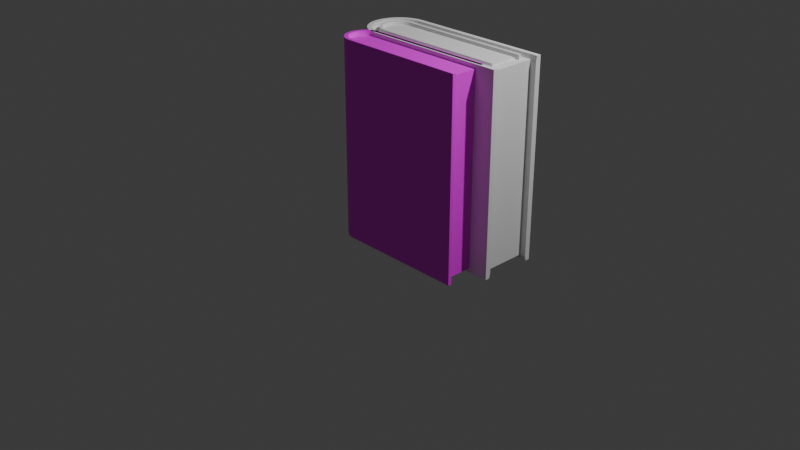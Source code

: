 # Source: book.blend  (saved by Blender 4.3.34; exported with 4.5.12 LTS)
import bpy
from mathutils import Matrix  # noqa: F401  (used for matrix-valued properties, if any)

bpy.ops.wm.read_factory_settings(use_empty=True)
scene = bpy.context.scene
scene.name = 'Scene'

# ---- collections
col_collection = bpy.data.collections.new('Collection'); scene.collection.children.link(col_collection)

# ---- images (referenced by path relative to the original .blend; pixels are not part of the script)
import os
ASSET_DIR = os.environ.get("B2B_ASSET_DIR", "")  # directory of the original .blend (textures are referenced by path, not embedded)
HERE = os.path.dirname(os.path.abspath(__file__))  # packed textures are extracted next to this script under _unpacked/

def load_image(name, relpath, width, height, colorspace="sRGB"):
    """Load a texture the original file referenced (path relative to the .blend, or extracted next to this script)."""
    p = next((c for c in (os.path.join(HERE, relpath), os.path.join(ASSET_DIR, relpath)) if relpath and os.path.exists(c)), "")
    if p:
        img = bpy.data.images.load(p, check_existing=True)
        img.name = name
    else:  # same state as the original file: an image datablock whose file is absent (Cycles renders it pink)
        img = bpy.data.images.new(name, width, height)
        img.source = "FILE"
        img.filepath = "//" + (relpath or name)
    img.colorspace_settings.name = colorspace
    return img
img_bookcover_jpg = load_image('BookCover.jpg', 'BookCover.jpg', 1024, 1024, 'sRGB')

# ---- materials (node trees are filled in below, after node groups)
mat_material_002 = bpy.data.materials.new('Material.002')

# ---- material node trees
mat_material_002.use_nodes = True; mat_material_002.node_tree.nodes.clear()
_N = mat_material_002.node_tree.nodes; _L = mat_material_002.node_tree.links
n0 = _N.new('ShaderNodeBsdfPrincipled'); n0.name = 'Principled BSDF'; n0.location = (10, 300)
n1 = _N.new('ShaderNodeOutputMaterial'); n1.name = 'Material Output'; n1.location = (300, 300)
n2 = _N.new('ShaderNodeTexImage'); n2.name = 'Image Texture'; n2.location = (-280, 260)
n2.image = img_bookcover_jpg
_L.new(n0.outputs[0], n1.inputs[0])
_L.new(n2.outputs[0], n0.inputs[0])
n1.is_active_output = True

# ---- world
world_world = bpy.data.worlds.new('World'); scene.world = world_world
world_world.use_nodes = True; world_world.node_tree.nodes.clear()
_N = world_world.node_tree.nodes; _L = world_world.node_tree.links
n0 = _N.new('ShaderNodeOutputWorld'); n0.name = 'World Output'; n0.location = (300, 300)
n1 = _N.new('ShaderNodeBackground'); n1.name = 'Background'; n1.location = (10, 300)
n1.inputs[0].default_value = (0.05088, 0.05088, 0.05088, 1.0)
_L.new(n1.outputs[0], n0.inputs[0])
n0.is_active_output = True
world_world.color = (0.05088, 0.05088, 0.05088)
world_world.sun_shadow_jitter_overblur = 0.0

# ---- cameras
cam_camera = bpy.data.cameras.new('Camera')
cam_camera.clip_end = 100.0
cam_camera.ortho_scale = 7.314

# ---- lights
light_light = bpy.data.lights.new('Light', 'POINT')
light_light.energy = 1000.0
light_light.shadow_soft_size = 0.1

# ---- meshes
me_cylinder_002 = bpy.data.meshes.new('Cylinder.002')
me_cylinder_002.from_pydata([(1.582e-10, -5.425e-10, 0.04145), (0.0, 0.187, 0.0), (0.0, 0.187, 2.0), (1.258, -5.425e-10, 1.959), (0.0, -0.187, 0.0), (0.0, -0.187, 2.0), (-0.03648, -0.1834, 0.0), (-0.03648, -0.1834, 2.0), (-0.07156, -0.1728, 0.0), (-0.07156, -0.1728, 2.0), (-0.1039, -0.1555, 0.0), (-0.1039, -0.1555, 2.0), (-0.1322, -0.1322, 0.0), (-0.1322, -0.1322, 2.0), (-0.1555, -0.1039, 0.0), (-0.1555, -0.1039, 2.0), (-0.1728, -0.07156, 0.0), (-0.1728, -0.07156, 2.0), (-0.1834, -0.03648, 0.0), (-0.1834, -0.03648, 2.0), (-0.187, 0.0, 0.0), (-0.187, 0.0, 2.0), (-0.1834, 0.03648, 0.0), (-0.1834, 0.03648, 2.0), (-0.1728, 0.07156, 0.0), (-0.1728, 0.07156, 2.0), (-0.1555, 0.1039, 0.0), (-0.1555, 0.1039, 2.0), (-0.1322, 0.1322, 0.0), (-0.1322, 0.1322, 2.0), (-0.1039, 0.1555, 0.0), (-0.1039, 0.1555, 2.0), (-0.07156, 0.1728, 0.0), (-0.07156, 0.1728, 2.0), (-0.03648, 0.1834, 0.0), (-0.03648, 0.1834, 2.0), (1.582e-10, 0.1495, 0.0), (1.582e-10, 0.1495, 2.0), (1.258, 0.1495, 1.959), (1.258, 0.1495, 0.04145), (1.582e-10, -0.1495, 0.0), (1.582e-10, -0.1495, 2.0), (-0.02918, -0.1467, 0.0), (-0.02918, -0.1467, 2.0), (-0.05723, -0.1382, 0.0), (-0.05723, -0.1382, 2.0), (-0.08308, -0.1243, 0.0), (-0.08308, -0.1243, 2.0), (-0.1057, -0.1057, 0.0), (-0.1057, -0.1057, 2.0), (-0.1243, -0.08308, 0.0), (-0.1243, -0.08308, 2.0), (-0.1382, -0.05723, 0.0), (-0.1382, -0.05723, 2.0), (-0.1467, -0.02918, 0.0), (-0.1467, -0.02918, 2.0), (-0.1495, -5.425e-10, 0.0), (-0.1495, -5.425e-10, 2.0), (-0.1467, 0.02918, 0.0), (-0.1467, 0.02918, 2.0), (-0.1382, 0.05723, 0.0), (-0.1382, 0.05723, 2.0), (-0.1243, 0.08308, 0.0), (-0.1243, 0.08308, 2.0), (-0.1057, 0.1057, 0.0), (-0.1057, 0.1057, 2.0), (-0.08308, 0.1243, 0.0), (-0.08308, 0.1243, 2.0), (-0.05723, 0.1382, 0.0), (-0.05723, 0.1382, 2.0), (-0.02918, 0.1467, 0.0), (-0.02918, 0.1467, 2.0), (1.582e-10, 0.1495, 0.04145), (1.582e-10, 0.1495, 1.959), (1.582e-10, -5.425e-10, 1.959), (1.304, -0.1495, 2.0), (1.258, -0.1495, 1.959), (1.258, -0.1495, 0.04145), (1.258, -5.425e-10, 0.04145), (1.582e-10, -0.1495, 0.04145), (1.582e-10, -0.1495, 1.959), (-0.02918, -0.1467, 0.04145), (-0.02918, -0.1467, 1.959), (-0.05723, -0.1382, 0.04145), (-0.05723, -0.1382, 1.959), (-0.08308, -0.1243, 0.04145), (-0.08308, -0.1243, 1.959), (-0.1057, -0.1057, 0.04145), (-0.1057, -0.1057, 1.959), (-0.1243, -0.08308, 0.04145), (-0.1243, -0.08308, 1.959), (-0.1382, -0.05723, 0.04145), (-0.1382, -0.05723, 1.959), (-0.1467, -0.02918, 0.04145), (-0.1467, -0.02918, 1.959), (-0.1495, -5.425e-10, 0.04145), (-0.1495, -5.425e-10, 1.959), (-0.1467, 0.02918, 0.04145), (-0.1467, 0.02918, 1.959), (-0.1382, 0.05723, 0.04145), (-0.1382, 0.05723, 1.959), (-0.1243, 0.08308, 0.04145), (-0.1243, 0.08308, 1.959), (-0.1057, 0.1057, 0.04145), (-0.1057, 0.1057, 1.959), (-0.08308, 0.1243, 0.04145), (-0.08308, 0.1243, 1.959), (-0.05723, 0.1382, 0.04145), (-0.05723, 0.1382, 1.959), (-0.02918, 0.1467, 0.04145), (-0.02918, 0.1467, 1.959), (1.304, -0.1495, 0.0), (1.304, 0.1495, 0.0), (1.304, 0.1495, 2.0), (1.304, -0.187, 2.0), (1.304, -0.187, 0.0), (1.304, 0.187, 0.0), (1.304, 0.187, 2.0)], [], [(6, 8, 44, 42), (29, 27, 63, 65), (4, 40, 111, 115), (16, 18, 54, 52), (26, 28, 64, 62), (7, 5, 41, 43), (17, 15, 51, 53), (4, 6, 42, 40), (0, 72, 39, 78), (27, 25, 61, 63), (14, 16, 52, 50), (24, 26, 62, 60), (41, 5, 114, 75), (40, 79, 77, 111), (2, 35, 71, 37), (15, 13, 49, 51), (34, 1, 36, 70), (74, 80, 76, 3), (25, 23, 59, 61), (12, 14, 50, 48), (35, 33, 69, 71), (22, 24, 60, 58), (80, 41, 75, 76), (4, 5, 7, 6), (32, 34, 70, 68), (6, 7, 9, 8), (13, 11, 47, 49), (8, 9, 11, 10), (23, 21, 57, 59), (10, 11, 13, 12), (10, 12, 48, 46), (33, 31, 67, 69), (12, 13, 15, 14), (20, 22, 58, 56), (14, 15, 17, 16), (16, 17, 19, 18), (30, 32, 68, 66), (18, 19, 21, 20), (11, 9, 45, 47), (20, 21, 23, 22), (21, 19, 55, 57), (22, 23, 25, 24), (8, 10, 46, 44), (31, 29, 65, 67), (24, 25, 27, 26), (18, 20, 56, 54), (26, 27, 29, 28), (28, 29, 31, 30), (28, 30, 66, 64), (30, 31, 33, 32), (9, 7, 43, 45), (32, 33, 35, 34), (19, 17, 53, 55), (34, 35, 2, 1), (51, 49, 88, 90), (62, 64, 103, 101), (37, 73, 38, 113), (48, 50, 89, 87), (63, 61, 100, 102), (49, 47, 86, 88), (60, 62, 101, 99), (73, 74, 3, 38), (46, 48, 87, 85), (61, 59, 98, 100), (47, 45, 84, 86), (58, 60, 99, 97), (44, 46, 85, 83), (59, 57, 96, 98), (37, 71, 110, 73), (70, 36, 72, 109), (45, 43, 82, 84), (56, 58, 97, 95), (71, 69, 108, 110), (42, 44, 83, 81), (57, 55, 94, 96), (68, 70, 109, 107), (43, 41, 80, 82), (54, 56, 95, 93), (69, 67, 106, 108), (40, 42, 81, 79), (55, 53, 92, 94), (66, 68, 107, 105), (1, 2, 117, 116), (52, 54, 93, 91), (67, 65, 104, 106), (79, 0, 78, 77), (53, 51, 90, 92), (64, 66, 105, 103), (50, 52, 91, 89), (65, 63, 102, 104), (72, 36, 112, 39), (36, 1, 116, 112), (5, 4, 115, 114), (2, 37, 113, 117), (0, 79, 81), (74, 82, 80), (0, 81, 83), (74, 84, 82), (0, 83, 85), (74, 86, 84), (0, 85, 87), (74, 88, 86), (0, 87, 89), (74, 90, 88), (0, 89, 91), (74, 92, 90), (0, 91, 93), (74, 94, 92), (0, 93, 95), (74, 96, 94), (0, 95, 97), (74, 98, 96), (0, 97, 99), (74, 100, 98), (0, 99, 101), (74, 102, 100), (0, 101, 103), (74, 104, 102), (0, 103, 105), (74, 106, 104), (0, 105, 107), (74, 108, 106), (0, 107, 109), (74, 110, 108), (0, 109, 72), (74, 73, 110), (3, 76, 77, 78), (38, 3, 78, 39), (111, 75, 114, 115), (112, 116, 117, 113), (111, 77, 76, 75), (38, 39, 112, 113)])
_uv = me_cylinder_002.uv_layers.new(name='UVMap')
_uv.uv.foreach_set('vector', [0.4688, 0.5, 0.4375, 0.5, 0.4375, 0.5, 0.4688, 0.5, 0.5721, 0.4194, 0.5737, 0.4256, 0.569, 0.4279, 0.5676, 0.4222, 0.5, 0.5, 0.5, 0.5, 0.5, 0.5, 0.5, 0.5, 0.3125, 0.5, 0.2812, 0.5, 0.2812, 0.5, 0.3125, 0.5, 0.1562, 0.5, 0.125, 0.5, 0.125, 0.5, 0.1562, 0.5, 0.5682, 0.4919, 0.5653, 0.4977, 0.5614, 0.4928, 0.5638, 0.4877, 0.576, 0.4586, 0.5753, 0.4655, 0.5702, 0.464, 0.5709, 0.4578, 0.5, 0.5, 0.4688, 0.5, 0.4688, 0.5, 0.5, 0.5, 0.75, 0.25, 0.75, 0.49, 0.75, 0.49, 0.75, 0.25, 0.5737, 0.4256, 0.5749, 0.432, 0.5701, 0.4336, 0.569, 0.4279, 0.3438, 0.5, 0.3125, 0.5, 0.3125, 0.5, 0.3438, 0.5, 0.1875, 0.5, 0.1562, 0.5, 0.1562, 0.5, 0.1875, 0.5, 0.5614, 0.4928, 0.5653, 0.4977, 0.4577, 0.7086, 0.4536, 0.7041, 0.5, 0.5, 0.5, 0.5, 0.5, 0.5, 0.5, 0.5, 0.5623, 0.3985, 0.5652, 0.4031, 0.5617, 0.4074, 0.5592, 0.4034, 0.5753, 0.4655, 0.5742, 0.4724, 0.5692, 0.4702, 0.5702, 0.464, 0.03125, 0.5, 0.0, 0.5, 0.0, 0.5, 0.03125, 0.5, 0.2752, 0.4314, 0.2752, 0.1914, 0.2752, 0.1914, 0.2752, 0.4314, 0.5749, 0.432, 0.5758, 0.4386, 0.5708, 0.4395, 0.5701, 0.4336, 0.375, 0.5, 0.3438, 0.5, 0.3438, 0.5, 0.375, 0.5, 0.5652, 0.4031, 0.5678, 0.4081, 0.5639, 0.412, 0.5617, 0.4074, 0.2188, 0.5, 0.1875, 0.5, 0.1875, 0.5, 0.2188, 0.5, 0.5566, 0.4881, 0.5614, 0.4928, 0.4536, 0.7041, 0.4528, 0.6917, 0.555, 0.02482, 0.555, 0.9523, 0.5476, 0.9523, 0.5476, 0.02482, 0.0625, 0.5, 0.03125, 0.5, 0.03125, 0.5, 0.0625, 0.5, 0.5476, 0.02482, 0.5476, 0.9523, 0.5403, 0.9523, 0.5403, 0.02482, 0.5742, 0.4724, 0.5726, 0.4791, 0.5676, 0.4762, 0.5692, 0.4702, 0.5403, 0.02482, 0.5403, 0.9523, 0.533, 0.9523, 0.533, 0.02482, 0.5758, 0.4386, 0.5762, 0.4453, 0.5712, 0.4456, 0.5708, 0.4395, 0.533, 0.02482, 0.533, 0.9523, 0.5257, 0.9523, 0.5257, 0.02482, 0.4062, 0.5, 0.375, 0.5, 0.375, 0.5, 0.4062, 0.5, 0.5678, 0.4081, 0.5701, 0.4136, 0.5658, 0.417, 0.5639, 0.412, 0.5257, 0.02482, 0.5257, 0.9523, 0.5183, 0.9523, 0.5183, 0.02482, 0.25, 0.5, 0.2188, 0.5, 0.2188, 0.5, 0.25, 0.5, 0.5183, 0.02482, 0.5183, 0.9523, 0.511, 0.9523, 0.511, 0.02482, 0.511, 0.02482, 0.511, 0.9523, 0.5037, 0.9523, 0.5037, 0.02482, 0.09375, 0.5, 0.0625, 0.5, 0.0625, 0.5, 0.09375, 0.5, 0.5037, 0.02482, 0.5037, 0.9523, 0.4964, 0.9523, 0.4964, 0.02482, 0.5726, 0.4791, 0.5706, 0.4857, 0.5659, 0.4821, 0.5676, 0.4762, 0.4964, 0.02482, 0.4964, 0.9523, 0.489, 0.9523, 0.489, 0.02482, 0.5762, 0.4453, 0.5762, 0.4519, 0.5713, 0.4517, 0.5712, 0.4456, 0.489, 0.02482, 0.489, 0.9523, 0.4817, 0.9523, 0.4817, 0.02482, 0.4375, 0.5, 0.4062, 0.5, 0.4062, 0.5, 0.4375, 0.5, 0.5701, 0.4136, 0.5721, 0.4194, 0.5676, 0.4222, 0.5658, 0.417, 0.4817, 0.02482, 0.4817, 0.9523, 0.4744, 0.9523, 0.4744, 0.02482, 0.2812, 0.5, 0.25, 0.5, 0.25, 0.5, 0.2812, 0.5, 0.4744, 0.02482, 0.4744, 0.9523, 0.4671, 0.9523, 0.4671, 0.02482, 0.4671, 0.02482, 0.4671, 0.9523, 0.4597, 0.9523, 0.4597, 0.02482, 0.125, 0.5, 0.09375, 0.5, 0.09375, 0.5, 0.125, 0.5, 0.4597, 0.02482, 0.4597, 0.9523, 0.4524, 0.9523, 0.4524, 0.02482, 0.5706, 0.4857, 0.5682, 0.4919, 0.5638, 0.4877, 0.5659, 0.4821, 0.4524, 0.02482, 0.4524, 0.9523, 0.4451, 0.9523, 0.4451, 0.02482, 0.5762, 0.4519, 0.576, 0.4586, 0.5709, 0.4578, 0.5713, 0.4517, 0.4451, 0.02482, 0.4451, 0.9523, 0.4378, 0.9523, 0.4378, 0.02482, 0.5702, 0.464, 0.5692, 0.4702, 0.5636, 0.4675, 0.5646, 0.4621, 0.1562, 0.5, 0.125, 0.5, 0.125, 0.5, 0.1562, 0.5, 0.5592, 0.4034, 0.5555, 0.408, 0.453, 0.2489, 0.4528, 0.2382, 0.375, 0.5, 0.3438, 0.5, 0.3438, 0.5, 0.375, 0.5, 0.569, 0.4279, 0.5701, 0.4336, 0.5647, 0.4353, 0.5638, 0.4302, 0.5692, 0.4702, 0.5676, 0.4762, 0.5623, 0.4729, 0.5636, 0.4675, 0.1875, 0.5, 0.1562, 0.5, 0.1562, 0.5, 0.1875, 0.5, 0.25, 0.49, 0.25, 0.25, 0.25, 0.25, 0.25, 0.49, 0.4062, 0.5, 0.375, 0.5, 0.375, 0.5, 0.4062, 0.5, 0.5701, 0.4336, 0.5708, 0.4395, 0.5654, 0.4406, 0.5647, 0.4353, 0.5676, 0.4762, 0.5659, 0.4821, 0.5606, 0.4781, 0.5623, 0.4729, 0.2188, 0.5, 0.1875, 0.5, 0.1875, 0.5, 0.2188, 0.5, 0.4375, 0.5, 0.4062, 0.5, 0.4062, 0.5, 0.4375, 0.5, 0.5708, 0.4395, 0.5712, 0.4456, 0.5657, 0.4459, 0.5654, 0.4406, 0.5592, 0.4034, 0.5617, 0.4074, 0.5576, 0.4118, 0.5555, 0.408, 0.03125, 0.5, 0.0, 0.5, 0.0, 0.5, 0.03125, 0.5, 0.5659, 0.4821, 0.5638, 0.4877, 0.5587, 0.4832, 0.5606, 0.4781, 0.25, 0.5, 0.2188, 0.5, 0.2188, 0.5, 0.25, 0.5, 0.5617, 0.4074, 0.5639, 0.412, 0.5595, 0.416, 0.5576, 0.4118, 0.4688, 0.5, 0.4375, 0.5, 0.4375, 0.5, 0.4688, 0.5, 0.5712, 0.4456, 0.5713, 0.4517, 0.5657, 0.4513, 0.5657, 0.4459, 0.0625, 0.5, 0.03125, 0.5, 0.03125, 0.5, 0.0625, 0.5, 0.5638, 0.4877, 0.5614, 0.4928, 0.5566, 0.4881, 0.5587, 0.4832, 0.2812, 0.5, 0.25, 0.5, 0.25, 0.5, 0.2812, 0.5, 0.5639, 0.412, 0.5658, 0.417, 0.5612, 0.4205, 0.5595, 0.416, 0.5, 0.5, 0.4688, 0.5, 0.4688, 0.5, 0.5, 0.5, 0.5713, 0.4517, 0.5709, 0.4578, 0.5653, 0.4567, 0.5657, 0.4513, 0.09375, 0.5, 0.0625, 0.5, 0.0625, 0.5, 0.09375, 0.5, 0.4371, 0.02768, 0.4371, 0.9552, 0.02681, 0.9552, 0.02681, 0.02768, 0.3125, 0.5, 0.2812, 0.5, 0.2812, 0.5, 0.3125, 0.5, 0.5658, 0.417, 0.5676, 0.4222, 0.5626, 0.4252, 0.5612, 0.4205, 0.75, 0.01, 0.75, 0.25, 0.75, 0.25, 0.75, 0.01, 0.5709, 0.4578, 0.5702, 0.464, 0.5646, 0.4621, 0.5653, 0.4567, 0.125, 0.5, 0.09375, 0.5, 0.09375, 0.5, 0.125, 0.5, 0.3438, 0.5, 0.3125, 0.5, 0.3125, 0.5, 0.3438, 0.5, 0.5676, 0.4222, 0.569, 0.4279, 0.5638, 0.4302, 0.5626, 0.4252, 0.0, 0.5, 0.0, 0.5, 0.0, 0.5, 0.0, 0.5, 0.0, 0.5, 0.0, 0.5, 0.0, 0.5, 0.0, 0.5, 0.5844, 0.9552, 0.5844, 0.02768, 0.9721, 0.02768, 0.9721, 0.9552, 0.5623, 0.3985, 0.5592, 0.4034, 0.4528, 0.2382, 0.456, 0.2338, 0.75, 0.25, 0.75, 0.01, 0.7032, 0.01461, 0.25, 0.25, 0.2032, 0.01461, 0.25, 0.01, 0.75, 0.25, 0.7032, 0.01461, 0.6582, 0.02827, 0.25, 0.25, 0.1582, 0.02827, 0.2032, 0.01461, 0.75, 0.25, 0.6582, 0.02827, 0.6167, 0.05045, 0.25, 0.25, 0.1167, 0.05045, 0.1582, 0.02827, 0.75, 0.25, 0.6167, 0.05045, 0.5803, 0.08029, 0.25, 0.25, 0.08029, 0.08029, 0.1167, 0.05045, 0.75, 0.25, 0.5803, 0.08029, 0.5504, 0.1167, 0.25, 0.25, 0.05045, 0.1167, 0.08029, 0.08029, 0.75, 0.25, 0.5504, 0.1167, 0.5283, 0.1582, 0.25, 0.25, 0.02827, 0.1582, 0.05045, 0.1167, 0.75, 0.25, 0.5283, 0.1582, 0.5146, 0.2032, 0.25, 0.25, 0.01461, 0.2032, 0.02827, 0.1582, 0.75, 0.25, 0.5146, 0.2032, 0.51, 0.25, 0.25, 0.25, 0.01, 0.25, 0.01461, 0.2032, 0.75, 0.25, 0.51, 0.25, 0.5146, 0.2968, 0.25, 0.25, 0.01461, 0.2968, 0.01, 0.25, 0.75, 0.25, 0.5146, 0.2968, 0.5283, 0.3418, 0.25, 0.25, 0.02827, 0.3418, 0.01461, 0.2968, 0.75, 0.25, 0.5283, 0.3418, 0.5504, 0.3833, 0.25, 0.25, 0.05045, 0.3833, 0.02827, 0.3418, 0.75, 0.25, 0.5504, 0.3833, 0.5803, 0.4197, 0.25, 0.25, 0.08029, 0.4197, 0.05045, 0.3833, 0.75, 0.25, 0.5803, 0.4197, 0.6167, 0.4496, 0.25, 0.25, 0.1167, 0.4496, 0.08029, 0.4197, 0.75, 0.25, 0.6167, 0.4496, 0.6582, 0.4717, 0.25, 0.25, 0.1582, 0.4717, 0.1167, 0.4496, 0.75, 0.25, 0.6582, 0.4717, 0.7032, 0.4854, 0.25, 0.25, 0.2032, 0.4854, 0.1582, 0.4717, 0.75, 0.25, 0.7032, 0.4854, 0.75, 0.49, 0.25, 0.25, 0.25, 0.49, 0.2032, 0.4854, 0.06701, 0.1888, 0.06701, 0.1454, 0.3749, 0.1454, 0.3749, 0.1888, 0.3655, 0.4027, 0.3655, 0.5545, 0.04925, 0.5545, 0.04925, 0.4027, 1.011, 0.02482, 1.011, 0.9523, 0.9988, 0.9523, 0.9988, 0.02482, -0.01791, 0.02482, -0.006131, 0.02482, -0.006131, 0.9523, -0.01791, 0.9523, 1.011, 0.02482, 1.025, 0.04404, 1.025, 0.9331, 1.011, 0.9523, -0.03244, 0.9331, -0.03244, 0.04404, -0.01791, 0.02482, -0.01791, 0.9523])
me_cylinder_002.materials.append(mat_material_002)
me_cylinder_002.update()
me_cylinder_003 = bpy.data.meshes.new('Cylinder.003')
me_cylinder_003.from_pydata([(2.107e-10, -1.386e-11, 0.03069), (0.0, 0.186, 0.0), (0.0, 0.186, 2.0), (0.0, -0.186, 0.0), (0.0, -0.186, 2.0), (-0.03628, -0.1824, 0.0), (-0.03628, -0.1824, 2.0), (-0.07117, -0.1718, 0.0), (-0.07117, -0.1718, 2.0), (-0.1033, -0.1546, 0.0), (-0.1033, -0.1546, 2.0), (-0.1315, -0.1315, 0.0), (-0.1315, -0.1315, 2.0), (-0.1546, -0.1033, 0.0), (-0.1546, -0.1033, 2.0), (-0.1718, -0.07117, 0.0), (-0.1718, -0.07117, 2.0), (-0.1824, -0.03628, 0.0), (-0.1824, -0.03628, 2.0), (-0.186, 0.0, 0.0), (-0.186, 0.0, 2.0), (-0.1824, 0.03628, 0.0), (-0.1824, 0.03628, 2.0), (-0.1718, 0.07117, 0.0), (-0.1718, 0.07117, 2.0), (-0.1546, 0.1033, 0.0), (-0.1546, 0.1033, 2.0), (-0.1315, 0.1315, 0.0), (-0.1315, 0.1315, 2.0), (-0.1033, 0.1546, 0.0), (-0.1033, 0.1546, 2.0), (-0.07117, 0.1718, 0.0), (-0.07117, 0.1718, 2.0), (-0.03628, 0.1824, 0.0), (-0.03628, 0.1824, 2.0), (2.107e-10, 0.1593, 0.0), (2.107e-10, 0.1593, 2.0), (2.107e-10, -0.1593, 0.0), (2.107e-10, -0.1593, 2.0), (-0.03107, -0.1562, 0.0), (-0.03107, -0.1562, 2.0), (-0.06095, -0.1471, 0.0), (-0.06095, -0.1471, 2.0), (-0.08849, -0.1324, 0.0), (-0.08849, -0.1324, 2.0), (-0.1126, -0.1126, 0.0), (-0.1126, -0.1126, 2.0), (-0.1324, -0.08849, 0.0), (-0.1324, -0.08849, 2.0), (-0.1471, -0.06095, 0.0), (-0.1471, -0.06095, 2.0), (-0.1562, -0.03107, 0.0), (-0.1562, -0.03107, 2.0), (-0.1593, 0.0, 0.0), (-0.1593, 0.0, 2.0), (-0.1562, 0.03107, 0.0), (-0.1562, 0.03107, 2.0), (-0.1471, 0.06095, 0.0), (-0.1471, 0.06095, 2.0), (-0.1324, 0.08849, 0.0), (-0.1324, 0.08849, 2.0), (-0.1126, 0.1126, 0.0), (-0.1126, 0.1126, 2.0), (-0.08849, 0.1324, 0.0), (-0.08849, 0.1324, 2.0), (-0.06095, 0.1471, 0.0), (-0.06095, 0.1471, 2.0), (-0.03107, 0.1562, 0.0), (-0.03107, 0.1562, 2.0), (2.107e-10, 0.1544, 0.03069), (2.107e-10, 0.1544, 1.969), (2.107e-10, -1.386e-11, 1.969), (1.342, 0.186, 2.0), (1.342, -0.186, 2.0), (1.342, 0.1593, 0.0), (1.342, -0.1593, 2.0), (1.3, -0.1544, 1.969), (1.3, -0.1544, 0.03069), (1.3, -1.386e-11, 1.969), (1.3, 0.1544, 1.969), (1.3, 0.1544, 0.03069), (1.342, -0.1593, 0.0), (1.342, 0.1593, 2.0), (1.342, -0.186, 0.0), (1.342, 0.186, 0.0), (1.3, -1.386e-11, 0.03069), (2.107e-10, -0.1544, 0.03069), (2.107e-10, -0.1544, 1.969), (-0.03107, -0.1514, 0.03069), (-0.03107, -0.1514, 1.969), (-0.06095, -0.1426, 0.03069), (-0.06095, -0.1426, 1.969), (-0.08849, -0.1284, 0.03069), (-0.08849, -0.1284, 1.969), (-0.1126, -0.1092, 0.03069), (-0.1126, -0.1092, 1.969), (-0.1324, -0.08577, 0.03069), (-0.1324, -0.08577, 1.969), (-0.1471, -0.05908, 0.03069), (-0.1471, -0.05908, 1.969), (-0.1562, -0.03012, 0.03069), (-0.1562, -0.03012, 1.969), (-0.1593, -1.386e-11, 0.03069), (-0.1593, -1.386e-11, 1.969), (-0.1562, 0.03012, 0.03069), (-0.1562, 0.03012, 1.969), (-0.1471, 0.05908, 0.03069), (-0.1471, 0.05908, 1.969), (-0.1324, 0.08577, 0.03069), (-0.1324, 0.08577, 1.969), (-0.1126, 0.1092, 0.03069), (-0.1126, 0.1092, 1.969), (-0.08849, 0.1284, 0.03069), (-0.08849, 0.1284, 1.969), (-0.06095, 0.1426, 0.03069), (-0.06095, 0.1426, 1.969), (-0.03107, 0.1514, 0.03069), (-0.03107, 0.1514, 1.969)], [], [(17, 19, 53, 51), (27, 29, 63, 61), (8, 6, 40, 42), (18, 16, 50, 52), (5, 7, 41, 39), (28, 26, 60, 62), (15, 17, 51, 49), (25, 27, 61, 59), (6, 4, 38, 40), (16, 14, 48, 50), (3, 5, 39, 37), (26, 24, 58, 60), (13, 15, 49, 47), (23, 25, 59, 57), (2, 34, 68, 36), (14, 12, 46, 48), (33, 1, 35, 67), (3, 4, 6, 5), (24, 22, 56, 58), (5, 6, 8, 7), (11, 13, 47, 45), (7, 8, 10, 9), (34, 32, 66, 68), (9, 10, 12, 11), (21, 23, 57, 55), (11, 12, 14, 13), (31, 33, 67, 65), (13, 14, 16, 15), (12, 10, 44, 46), (15, 16, 18, 17), (22, 20, 54, 56), (17, 18, 20, 19), (9, 11, 45, 43), (19, 20, 22, 21), (32, 30, 64, 66), (21, 22, 24, 23), (19, 21, 55, 53), (23, 24, 26, 25), (29, 31, 65, 63), (25, 26, 28, 27), (10, 8, 42, 44), (27, 28, 30, 29), (20, 18, 52, 54), (29, 30, 32, 31), (7, 9, 43, 41), (31, 32, 34, 33), (30, 28, 62, 64), (33, 34, 2, 1), (50, 48, 97, 99), (61, 63, 112, 110), (47, 49, 98, 96), (62, 60, 109, 111), (48, 46, 95, 97), (59, 61, 110, 108), (45, 47, 96, 94), (60, 58, 107, 109), (46, 44, 93, 95), (57, 59, 108, 106), (43, 45, 94, 92), (58, 56, 105, 107), (44, 42, 91, 93), (55, 57, 106, 104), (41, 43, 92, 90), (56, 54, 103, 105), (36, 68, 117, 70), (67, 35, 69, 116), (42, 40, 89, 91), (53, 55, 104, 102), (68, 66, 115, 117), (39, 41, 90, 88), (54, 52, 101, 103), (65, 67, 116, 114), (40, 38, 87, 89), (51, 53, 102, 100), (66, 64, 113, 115), (37, 39, 88, 86), (52, 50, 99, 101), (63, 65, 114, 112), (49, 51, 100, 98), (64, 62, 111, 113), (81, 77, 76, 75), (75, 73, 83, 81), (82, 74, 84, 72), (82, 79, 80, 74), (80, 79, 78, 85), (77, 85, 78, 76), (86, 0, 85, 77), (3, 37, 81, 83), (38, 4, 73, 75), (4, 3, 83, 73), (0, 69, 80, 85), (87, 38, 75, 76), (69, 35, 74, 80), (2, 36, 82, 72), (1, 2, 72, 84), (35, 1, 84, 74), (36, 70, 79, 82), (71, 87, 76, 78), (70, 71, 78, 79), (37, 86, 77, 81), (0, 86, 88), (71, 89, 87), (0, 88, 90), (71, 91, 89), (0, 90, 92), (71, 93, 91), (0, 92, 94), (71, 95, 93), (0, 94, 96), (71, 97, 95), (0, 96, 98), (71, 99, 97), (0, 98, 100), (71, 101, 99), (0, 100, 102), (71, 103, 101), (0, 102, 104), (71, 105, 103), (0, 104, 106), (71, 107, 105), (0, 106, 108), (71, 109, 107), (0, 108, 110), (71, 111, 109), (0, 110, 112), (71, 113, 111), (0, 112, 114), (71, 115, 113), (0, 114, 116), (71, 117, 115), (0, 116, 69), (71, 70, 117)])
_uv = me_cylinder_003.uv_layers.new(name='UVMap')
_uv.uv.foreach_set('vector', [0.2812, 0.5, 0.25, 0.5, 0.25, 0.5, 0.2812, 0.5, 0.125, 0.5, 0.09375, 0.5, 0.09375, 0.5, 0.125, 0.5, 0.4375, 1.0, 0.4688, 1.0, 0.4688, 1.0, 0.4375, 1.0, 0.2812, 1.0, 0.3125, 1.0, 0.3125, 1.0, 0.2812, 1.0, 0.4688, 0.5, 0.4375, 0.5, 0.4375, 0.5, 0.4688, 0.5, 0.125, 1.0, 0.1562, 1.0, 0.1562, 1.0, 0.125, 1.0, 0.3125, 0.5, 0.2812, 0.5, 0.2812, 0.5, 0.3125, 0.5, 0.1562, 0.5, 0.125, 0.5, 0.125, 0.5, 0.1562, 0.5, 0.4688, 1.0, 0.5, 1.0, 0.5, 1.0, 0.4688, 1.0, 0.3125, 1.0, 0.3438, 1.0, 0.3438, 1.0, 0.3125, 1.0, 0.5, 0.5, 0.4688, 0.5, 0.4688, 0.5, 0.5, 0.5, 0.1562, 1.0, 0.1875, 1.0, 0.1875, 1.0, 0.1562, 1.0, 0.3438, 0.5, 0.3125, 0.5, 0.3125, 0.5, 0.3438, 0.5, 0.1875, 0.5, 0.1562, 0.5, 0.1562, 0.5, 0.1875, 0.5, 0.0, 1.0, 0.03125, 1.0, 0.03125, 1.0, 0.0, 1.0, 0.3438, 1.0, 0.375, 1.0, 0.375, 1.0, 0.3438, 1.0, 0.03125, 0.5, 0.0, 0.5, 0.0, 0.5, 0.03125, 0.5, 0.5, 0.5, 0.5, 1.0, 0.4688, 1.0, 0.4688, 0.5, 0.1875, 1.0, 0.2188, 1.0, 0.2188, 1.0, 0.1875, 1.0, 0.4688, 0.5, 0.4688, 1.0, 0.4375, 1.0, 0.4375, 0.5, 0.375, 0.5, 0.3438, 0.5, 0.3438, 0.5, 0.375, 0.5, 0.4375, 0.5, 0.4375, 1.0, 0.4062, 1.0, 0.4062, 0.5, 0.03125, 1.0, 0.0625, 1.0, 0.0625, 1.0, 0.03125, 1.0, 0.4062, 0.5, 0.4062, 1.0, 0.375, 1.0, 0.375, 0.5, 0.2188, 0.5, 0.1875, 0.5, 0.1875, 0.5, 0.2188, 0.5, 0.375, 0.5, 0.375, 1.0, 0.3438, 1.0, 0.3438, 0.5, 0.0625, 0.5, 0.03125, 0.5, 0.03125, 0.5, 0.0625, 0.5, 0.3438, 0.5, 0.3438, 1.0, 0.3125, 1.0, 0.3125, 0.5, 0.375, 1.0, 0.4062, 1.0, 0.4062, 1.0, 0.375, 1.0, 0.3125, 0.5, 0.3125, 1.0, 0.2812, 1.0, 0.2812, 0.5, 0.2188, 1.0, 0.25, 1.0, 0.25, 1.0, 0.2188, 1.0, 0.2812, 0.5, 0.2812, 1.0, 0.25, 1.0, 0.25, 0.5, 0.4062, 0.5, 0.375, 0.5, 0.375, 0.5, 0.4062, 0.5, 0.25, 0.5, 0.25, 1.0, 0.2188, 1.0, 0.2188, 0.5, 0.0625, 1.0, 0.09375, 1.0, 0.09375, 1.0, 0.0625, 1.0, 0.2188, 0.5, 0.2188, 1.0, 0.1875, 1.0, 0.1875, 0.5, 0.25, 0.5, 0.2188, 0.5, 0.2188, 0.5, 0.25, 0.5, 0.1875, 0.5, 0.1875, 1.0, 0.1562, 1.0, 0.1562, 0.5, 0.09375, 0.5, 0.0625, 0.5, 0.0625, 0.5, 0.09375, 0.5, 0.1562, 0.5, 0.1562, 1.0, 0.125, 1.0, 0.125, 0.5, 0.4062, 1.0, 0.4375, 1.0, 0.4375, 1.0, 0.4062, 1.0, 0.125, 0.5, 0.125, 1.0, 0.09375, 1.0, 0.09375, 0.5, 0.25, 1.0, 0.2812, 1.0, 0.2812, 1.0, 0.25, 1.0, 0.09375, 0.5, 0.09375, 1.0, 0.0625, 1.0, 0.0625, 0.5, 0.4375, 0.5, 0.4062, 0.5, 0.4062, 0.5, 0.4375, 0.5, 0.0625, 0.5, 0.0625, 1.0, 0.03125, 1.0, 0.03125, 0.5, 0.09375, 1.0, 0.125, 1.0, 0.125, 1.0, 0.09375, 1.0, 0.03125, 0.5, 0.03125, 1.0, 0.0, 1.0, 0.0, 0.5, 0.3125, 1.0, 0.3438, 1.0, 0.3438, 1.0, 0.3125, 1.0, 0.125, 0.5, 0.09375, 0.5, 0.09375, 0.5, 0.125, 0.5, 0.3438, 0.5, 0.3125, 0.5, 0.3125, 0.5, 0.3438, 0.5, 0.125, 1.0, 0.1562, 1.0, 0.1562, 1.0, 0.125, 1.0, 0.3438, 1.0, 0.375, 1.0, 0.375, 1.0, 0.3438, 1.0, 0.1562, 0.5, 0.125, 0.5, 0.125, 0.5, 0.1562, 0.5, 0.375, 0.5, 0.3438, 0.5, 0.3438, 0.5, 0.375, 0.5, 0.1562, 1.0, 0.1875, 1.0, 0.1875, 1.0, 0.1562, 1.0, 0.375, 1.0, 0.4062, 1.0, 0.4062, 1.0, 0.375, 1.0, 0.1875, 0.5, 0.1562, 0.5, 0.1562, 0.5, 0.1875, 0.5, 0.4062, 0.5, 0.375, 0.5, 0.375, 0.5, 0.4062, 0.5, 0.1875, 1.0, 0.2188, 1.0, 0.2188, 1.0, 0.1875, 1.0, 0.4062, 1.0, 0.4375, 1.0, 0.4375, 1.0, 0.4062, 1.0, 0.2188, 0.5, 0.1875, 0.5, 0.1875, 0.5, 0.2188, 0.5, 0.4375, 0.5, 0.4062, 0.5, 0.4062, 0.5, 0.4375, 0.5, 0.2188, 1.0, 0.25, 1.0, 0.25, 1.0, 0.2188, 1.0, 0.0, 1.0, 0.03125, 1.0, 0.03125, 1.0, 0.0, 1.0, 0.03125, 0.5, 0.0, 0.5, 0.0, 0.5, 0.03125, 0.5, 0.4375, 1.0, 0.4688, 1.0, 0.4688, 1.0, 0.4375, 1.0, 0.25, 0.5, 0.2188, 0.5, 0.2188, 0.5, 0.25, 0.5, 0.03125, 1.0, 0.0625, 1.0, 0.0625, 1.0, 0.03125, 1.0, 0.4688, 0.5, 0.4375, 0.5, 0.4375, 0.5, 0.4688, 0.5, 0.25, 1.0, 0.2812, 1.0, 0.2812, 1.0, 0.25, 1.0, 0.0625, 0.5, 0.03125, 0.5, 0.03125, 0.5, 0.0625, 0.5, 0.4688, 1.0, 0.5, 1.0, 0.5, 1.0, 0.4688, 1.0, 0.2812, 0.5, 0.25, 0.5, 0.25, 0.5, 0.2812, 0.5, 0.0625, 1.0, 0.09375, 1.0, 0.09375, 1.0, 0.0625, 1.0, 0.5, 0.5, 0.4688, 0.5, 0.4688, 0.5, 0.5, 0.5, 0.2812, 1.0, 0.3125, 1.0, 0.3125, 1.0, 0.2812, 1.0, 0.09375, 0.5, 0.0625, 0.5, 0.0625, 0.5, 0.09375, 0.5, 0.3125, 0.5, 0.2812, 0.5, 0.2812, 0.5, 0.3125, 0.5, 0.09375, 1.0, 0.125, 1.0, 0.125, 1.0, 0.09375, 1.0, 0.5, 0.5, 0.75, 0.01, 0.5, 1.0, 0.5, 1.0, 0.5, 1.0, 0.5, 1.0, 0.5, 0.5, 0.5, 0.5, 0.0, 1.0, 0.0, 0.5, 0.0, 0.5, 0.0, 1.0, 0.0, 1.0, 0.25, 0.49, 0.0, 0.5, 0.0, 0.5, 0.75, 0.49, 0.25, 0.49, 0.25, 0.25, 0.75, 0.25, 0.75, 0.01, 0.75, 0.25, 0.25, 0.25, 0.25, 0.01, 0.75, 0.01, 0.75, 0.25, 0.75, 0.25, 0.75, 0.01, 0.5, 0.5, 0.5, 0.5, 0.5, 0.5, 0.5, 0.5, 0.5, 1.0, 0.5, 1.0, 0.5, 1.0, 0.5, 1.0, 0.5, 1.0, 0.5, 0.5, 0.5, 0.5, 0.5, 1.0, 0.75, 0.25, 0.75, 0.49, 0.75, 0.49, 0.75, 0.25, 0.5, 1.0, 0.5, 1.0, 0.5, 1.0, 0.5, 1.0, 0.0, 0.5, 0.0, 0.5, 0.0, 0.5, 0.0, 0.5, 0.0, 1.0, 0.0, 1.0, 0.0, 1.0, 0.0, 1.0, 0.0, 0.5, 0.0, 1.0, 0.0, 1.0, 0.0, 0.5, 0.0, 0.5, 0.0, 0.5, 0.0, 0.5, 0.0, 0.5, 0.0, 1.0, 0.0, 1.0, 0.0, 1.0, 0.0, 1.0, 0.25, 0.25, 0.25, 0.01, 0.25, 0.01, 0.25, 0.25, 0.25, 0.49, 0.25, 0.25, 0.25, 0.25, 0.25, 0.49, 0.5, 0.5, 0.5, 0.5, 0.5, 0.5, 0.5, 0.5, 0.75, 0.25, 0.75, 0.01, 0.7032, 0.01461, 0.25, 0.25, 0.2032, 0.01461, 0.25, 0.01, 0.75, 0.25, 0.7032, 0.01461, 0.6582, 0.02827, 0.25, 0.25, 0.1582, 0.02827, 0.2032, 0.01461, 0.75, 0.25, 0.6582, 0.02827, 0.6167, 0.05045, 0.25, 0.25, 0.1167, 0.05045, 0.1582, 0.02827, 0.75, 0.25, 0.6167, 0.05045, 0.5803, 0.08029, 0.25, 0.25, 0.08029, 0.08029, 0.1167, 0.05045, 0.75, 0.25, 0.5803, 0.08029, 0.5504, 0.1167, 0.25, 0.25, 0.05045, 0.1167, 0.08029, 0.08029, 0.75, 0.25, 0.5504, 0.1167, 0.5283, 0.1582, 0.25, 0.25, 0.02827, 0.1582, 0.05045, 0.1167, 0.75, 0.25, 0.5283, 0.1582, 0.5146, 0.2032, 0.25, 0.25, 0.01461, 0.2032, 0.02827, 0.1582, 0.75, 0.25, 0.5146, 0.2032, 0.51, 0.25, 0.25, 0.25, 0.01, 0.25, 0.01461, 0.2032, 0.75, 0.25, 0.51, 0.25, 0.5146, 0.2968, 0.25, 0.25, 0.01461, 0.2968, 0.01, 0.25, 0.75, 0.25, 0.5146, 0.2968, 0.5283, 0.3418, 0.25, 0.25, 0.02827, 0.3418, 0.01461, 0.2968, 0.75, 0.25, 0.5283, 0.3418, 0.5504, 0.3833, 0.25, 0.25, 0.05045, 0.3833, 0.02827, 0.3418, 0.75, 0.25, 0.5504, 0.3833, 0.5803, 0.4197, 0.25, 0.25, 0.08029, 0.4197, 0.05045, 0.3833, 0.75, 0.25, 0.5803, 0.4197, 0.6167, 0.4496, 0.25, 0.25, 0.1167, 0.4496, 0.08029, 0.4197, 0.75, 0.25, 0.6167, 0.4496, 0.6582, 0.4717, 0.25, 0.25, 0.1582, 0.4717, 0.1167, 0.4496, 0.75, 0.25, 0.6582, 0.4717, 0.7032, 0.4854, 0.25, 0.25, 0.2032, 0.4854, 0.1582, 0.4717, 0.75, 0.25, 0.7032, 0.4854, 0.75, 0.49, 0.25, 0.25, 0.25, 0.49, 0.2032, 0.4854])
me_cylinder_003.update()
me_cylinder_004 = bpy.data.meshes.new('Cylinder.004')
me_cylinder_004.from_pydata([(2.523e-09, -7.062e-10, -0.9557), (0.0, 1.0, -1.0), (0.0, 1.0, 1.0), (0.0, -1.0, -1.0), (0.0, -1.0, 1.0), (-0.1951, -0.9808, -1.0), (-0.1951, -0.9808, 1.0), (-0.3827, -0.9239, -1.0), (-0.3827, -0.9239, 1.0), (-0.5556, -0.8315, -1.0), (-0.5556, -0.8315, 1.0), (-0.7071, -0.7071, -1.0), (-0.7071, -0.7071, 1.0), (-0.8315, -0.5556, -1.0), (-0.8315, -0.5556, 1.0), (-0.9239, -0.3827, -1.0), (-0.9239, -0.3827, 1.0), (-0.9808, -0.1951, -1.0), (-0.9808, -0.1951, 1.0), (-1.0, 0.0, -1.0), (-1.0, 0.0, 1.0), (-0.9808, 0.1951, -1.0), (-0.9808, 0.1951, 1.0), (-0.9239, 0.3827, -1.0), (-0.9239, 0.3827, 1.0), (-0.8315, 0.5556, -1.0), (-0.8315, 0.5556, 1.0), (-0.7071, 0.7071, -1.0), (-0.7071, 0.7071, 1.0), (-0.5556, 0.8315, -1.0), (-0.5556, 0.8315, 1.0), (-0.3827, 0.9239, -1.0), (-0.3827, 0.9239, 1.0), (-0.1951, 0.9808, -1.0), (-0.1951, 0.9808, 1.0), (2.523e-09, 0.8482, -1.0), (2.523e-09, 0.8482, 1.0), (2.523e-09, -0.8482, -1.0), (2.523e-09, -0.8482, 1.0), (-0.1655, -0.8319, -1.0), (-0.1655, -0.8319, 1.0), (-0.3246, -0.7837, -1.0), (-0.3246, -0.7837, 1.0), (-0.4713, -0.7053, -1.0), (-0.4713, -0.7053, 1.0), (-0.5998, -0.5998, -1.0), (-0.5998, -0.5998, 1.0), (-0.7053, -0.4713, -1.0), (-0.7053, -0.4713, 1.0), (-0.7837, -0.3246, -1.0), (-0.7837, -0.3246, 1.0), (-0.8319, -0.1655, -1.0), (-0.8319, -0.1655, 1.0), (-0.8482, -4.588e-10, -1.0), (-0.8482, -4.588e-10, 1.0), (-0.8319, 0.1655, -1.0), (-0.8319, 0.1655, 1.0), (-0.7837, 0.3246, -1.0), (-0.7837, 0.3246, 1.0), (-0.7053, 0.4713, -1.0), (-0.7053, 0.4713, 1.0), (-0.5998, 0.5998, -1.0), (-0.5998, 0.5998, 1.0), (-0.4713, 0.7053, -1.0), (-0.4713, 0.7053, 1.0), (-0.3246, 0.7837, -1.0), (-0.3246, 0.7837, 1.0), (-0.1655, 0.8319, -1.0), (-0.1655, 0.8319, 1.0), (2.523e-09, 0.8107, -0.9557), (2.523e-09, 0.8107, 0.9557), (2.523e-09, -7.062e-10, 0.9557), (4.697, -0.8107, 0.9557), (4.697, -0.8107, -0.9557), (4.697, -7.062e-10, 0.9557), (4.697, 0.8107, 0.9557), (4.697, 0.8107, -0.9557), (4.697, -0.8482, 1.0), (4.697, -0.8482, -1.0), (4.697, 0.8482, 1.0), (4.697, 0.8482, -1.0), (4.697, -1.0, 1.0), (4.697, -1.0, -1.0), (4.697, 1.0, 1.0), (4.697, 1.0, -1.0), (4.697, -7.062e-10, -0.9557), (2.523e-09, -0.8107, -0.9557), (2.523e-09, -0.8107, 0.9557), (-0.1655, -0.7951, -0.9557), (-0.1655, -0.7951, 0.9557), (-0.3246, -0.749, -0.9557), (-0.3246, -0.749, 0.9557), (-0.4713, -0.674, -0.9557), (-0.4713, -0.674, 0.9557), (-0.5998, -0.5732, -0.9557), (-0.5998, -0.5732, 0.9557), (-0.7053, -0.4504, -0.9557), (-0.7053, -0.4504, 0.9557), (-0.7837, -0.3102, -0.9557), (-0.7837, -0.3102, 0.9557), (-0.8319, -0.1582, -0.9557), (-0.8319, -0.1582, 0.9557), (-0.8482, -7.062e-10, -0.9557), (-0.8482, -7.062e-10, 0.9557), (-0.8319, 0.1582, -0.9557), (-0.8319, 0.1582, 0.9557), (-0.7837, 0.3102, -0.9557), (-0.7837, 0.3102, 0.9557), (-0.7053, 0.4504, -0.9557), (-0.7053, 0.4504, 0.9557), (-0.5998, 0.5732, -0.9557), (-0.5998, 0.5732, 0.9557), (-0.4713, 0.674, -0.9557), (-0.4713, 0.674, 0.9557), (-0.3246, 0.749, -0.9557), (-0.3246, 0.749, 0.9557), (-0.1655, 0.7951, -0.9557), (-0.1655, 0.7951, 0.9557), (4.907, 0.8482, -1.0), (4.907, 0.8107, -0.9557), (4.907, 0.8107, 0.9557), (4.907, 0.8482, 1.0), (4.907, -0.8482, -1.0), (4.907, -0.8107, -0.9557), (4.907, -0.8107, 0.9557), (4.907, -0.8482, 1.0), (4.907, -1.0, -1.0), (4.907, 1.0, -1.0), (4.907, 1.0, 1.0), (4.907, -1.0, 1.0)], [], [(31, 33, 67, 65), (12, 10, 44, 46), (22, 20, 54, 56), (9, 11, 45, 43), (32, 30, 64, 66), (19, 21, 55, 53), (29, 31, 65, 63), (10, 8, 42, 44), (20, 18, 52, 54), (7, 9, 43, 41), (30, 28, 62, 64), (17, 19, 53, 51), (27, 29, 63, 61), (8, 6, 40, 42), (18, 16, 50, 52), (5, 7, 41, 39), (28, 26, 60, 62), (3, 4, 6, 5), (15, 17, 51, 49), (5, 6, 8, 7), (25, 27, 61, 59), (7, 8, 10, 9), (6, 4, 38, 40), (9, 10, 12, 11), (16, 14, 48, 50), (11, 12, 14, 13), (3, 5, 39, 37), (13, 14, 16, 15), (26, 24, 58, 60), (15, 16, 18, 17), (13, 15, 49, 47), (17, 18, 20, 19), (23, 25, 59, 57), (19, 20, 22, 21), (21, 22, 24, 23), (2, 34, 68, 36), (23, 24, 26, 25), (14, 12, 46, 48), (33, 1, 35, 67), (25, 26, 28, 27), (24, 22, 56, 58), (27, 28, 30, 29), (11, 13, 47, 45), (29, 30, 32, 31), (34, 32, 66, 68), (31, 32, 34, 33), (21, 23, 57, 55), (33, 34, 2, 1), (42, 40, 89, 91), (53, 55, 104, 102), (68, 66, 115, 117), (39, 41, 90, 88), (54, 52, 101, 103), (65, 67, 116, 114), (40, 38, 87, 89), (51, 53, 102, 100), (66, 64, 113, 115), (37, 39, 88, 86), (52, 50, 99, 101), (63, 65, 114, 112), (49, 51, 100, 98), (64, 62, 111, 113), (50, 48, 97, 99), (61, 63, 112, 110), (47, 49, 98, 96), (62, 60, 109, 111), (48, 46, 95, 97), (59, 61, 110, 108), (45, 47, 96, 94), (60, 58, 107, 109), (46, 44, 93, 95), (57, 59, 108, 106), (43, 45, 94, 92), (58, 56, 105, 107), (44, 42, 91, 93), (55, 57, 106, 104), (41, 43, 92, 90), (56, 54, 103, 105), (36, 68, 117, 70), (67, 35, 69, 116), (70, 71, 74, 75), (87, 38, 77, 72), (86, 0, 85, 73), (3, 37, 78, 82), (4, 3, 82, 81), (0, 69, 76, 85), (36, 70, 75, 79), (69, 35, 80, 76), (1, 2, 83, 84), (37, 86, 73, 78), (38, 4, 81, 77), (71, 87, 72, 74), (35, 1, 84, 80), (2, 36, 79, 83), (0, 86, 88), (71, 89, 87), (0, 88, 90), (71, 91, 89), (0, 90, 92), (71, 93, 91), (0, 92, 94), (71, 95, 93), (0, 94, 96), (71, 97, 95), (0, 96, 98), (71, 99, 97), (0, 98, 100), (71, 101, 99), (0, 100, 102), (71, 103, 101), (0, 102, 104), (71, 105, 103), (0, 104, 106), (71, 107, 105), (0, 106, 108), (71, 109, 107), (0, 108, 110), (71, 111, 109), (0, 110, 112), (71, 113, 111), (0, 112, 114), (71, 115, 113), (0, 114, 116), (71, 117, 115), (0, 116, 69), (71, 70, 117), (74, 72, 73, 85), (75, 74, 85, 76), (76, 80, 118, 119), (72, 77, 125, 124), (122, 123, 124, 125, 129, 126), (118, 127, 128, 121, 120, 119), (73, 72, 124, 123), (77, 81, 129, 125), (82, 78, 122, 126), (84, 83, 128, 127), (79, 75, 120, 121), (75, 76, 119, 120), (80, 84, 127, 118), (78, 73, 123, 122), (81, 82, 126, 129), (83, 79, 121, 128)])
_uv = me_cylinder_004.uv_layers.new(name='UVMap')
_uv.uv.foreach_set('vector', [0.0625, 0.5, 0.03125, 0.5, 0.03125, 0.5, 0.0625, 0.5, 0.375, 1.0, 0.4062, 1.0, 0.4062, 1.0, 0.375, 1.0, 0.2188, 1.0, 0.25, 1.0, 0.25, 1.0, 0.2188, 1.0, 0.4062, 0.5, 0.375, 0.5, 0.375, 0.5, 0.4062, 0.5, 0.0625, 1.0, 0.09375, 1.0, 0.09375, 1.0, 0.0625, 1.0, 0.25, 0.5, 0.2188, 0.5, 0.2188, 0.5, 0.25, 0.5, 0.09375, 0.5, 0.0625, 0.5, 0.0625, 0.5, 0.09375, 0.5, 0.4062, 1.0, 0.4375, 1.0, 0.4375, 1.0, 0.4062, 1.0, 0.25, 1.0, 0.2812, 1.0, 0.2812, 1.0, 0.25, 1.0, 0.4375, 0.5, 0.4062, 0.5, 0.4062, 0.5, 0.4375, 0.5, 0.09375, 1.0, 0.125, 1.0, 0.125, 1.0, 0.09375, 1.0, 0.2812, 0.5, 0.25, 0.5, 0.25, 0.5, 0.2812, 0.5, 0.125, 0.5, 0.09375, 0.5, 0.09375, 0.5, 0.125, 0.5, 0.4375, 1.0, 0.4688, 1.0, 0.4688, 1.0, 0.4375, 1.0, 0.2812, 1.0, 0.3125, 1.0, 0.3125, 1.0, 0.2812, 1.0, 0.4688, 0.5, 0.4375, 0.5, 0.4375, 0.5, 0.4688, 0.5, 0.125, 1.0, 0.1562, 1.0, 0.1562, 1.0, 0.125, 1.0, 0.5, 0.5, 0.5, 1.0, 0.4688, 1.0, 0.4688, 0.5, 0.3125, 0.5, 0.2812, 0.5, 0.2812, 0.5, 0.3125, 0.5, 0.4688, 0.5, 0.4688, 1.0, 0.4375, 1.0, 0.4375, 0.5, 0.1562, 0.5, 0.125, 0.5, 0.125, 0.5, 0.1562, 0.5, 0.4375, 0.5, 0.4375, 1.0, 0.4062, 1.0, 0.4062, 0.5, 0.4688, 1.0, 0.5, 1.0, 0.5, 1.0, 0.4688, 1.0, 0.4062, 0.5, 0.4062, 1.0, 0.375, 1.0, 0.375, 0.5, 0.3125, 1.0, 0.3438, 1.0, 0.3438, 1.0, 0.3125, 1.0, 0.375, 0.5, 0.375, 1.0, 0.3438, 1.0, 0.3438, 0.5, 0.5, 0.5, 0.4688, 0.5, 0.4688, 0.5, 0.5, 0.5, 0.3438, 0.5, 0.3438, 1.0, 0.3125, 1.0, 0.3125, 0.5, 0.1562, 1.0, 0.1875, 1.0, 0.1875, 1.0, 0.1562, 1.0, 0.3125, 0.5, 0.3125, 1.0, 0.2812, 1.0, 0.2812, 0.5, 0.3438, 0.5, 0.3125, 0.5, 0.3125, 0.5, 0.3438, 0.5, 0.2812, 0.5, 0.2812, 1.0, 0.25, 1.0, 0.25, 0.5, 0.1875, 0.5, 0.1562, 0.5, 0.1562, 0.5, 0.1875, 0.5, 0.25, 0.5, 0.25, 1.0, 0.2188, 1.0, 0.2188, 0.5, 0.2188, 0.5, 0.2188, 1.0, 0.1875, 1.0, 0.1875, 0.5, 0.0, 1.0, 0.03125, 1.0, 0.03125, 1.0, 0.0, 1.0, 0.1875, 0.5, 0.1875, 1.0, 0.1562, 1.0, 0.1562, 0.5, 0.3438, 1.0, 0.375, 1.0, 0.375, 1.0, 0.3438, 1.0, 0.03125, 0.5, 0.0, 0.5, 0.0, 0.5, 0.03125, 0.5, 0.1562, 0.5, 0.1562, 1.0, 0.125, 1.0, 0.125, 0.5, 0.1875, 1.0, 0.2188, 1.0, 0.2188, 1.0, 0.1875, 1.0, 0.125, 0.5, 0.125, 1.0, 0.09375, 1.0, 0.09375, 0.5, 0.375, 0.5, 0.3438, 0.5, 0.3438, 0.5, 0.375, 0.5, 0.09375, 0.5, 0.09375, 1.0, 0.0625, 1.0, 0.0625, 0.5, 0.03125, 1.0, 0.0625, 1.0, 0.0625, 1.0, 0.03125, 1.0, 0.0625, 0.5, 0.0625, 1.0, 0.03125, 1.0, 0.03125, 0.5, 0.2188, 0.5, 0.1875, 0.5, 0.1875, 0.5, 0.2188, 0.5, 0.03125, 0.5, 0.03125, 1.0, 0.0, 1.0, 0.0, 0.5, 0.4375, 1.0, 0.4688, 1.0, 0.4688, 1.0, 0.4375, 1.0, 0.25, 0.5, 0.2188, 0.5, 0.2188, 0.5, 0.25, 0.5, 0.03125, 1.0, 0.0625, 1.0, 0.0625, 1.0, 0.03125, 1.0, 0.4688, 0.5, 0.4375, 0.5, 0.4375, 0.5, 0.4688, 0.5, 0.25, 1.0, 0.2812, 1.0, 0.2812, 1.0, 0.25, 1.0, 0.0625, 0.5, 0.03125, 0.5, 0.03125, 0.5, 0.0625, 0.5, 0.4688, 1.0, 0.5, 1.0, 0.5, 1.0, 0.4688, 1.0, 0.2812, 0.5, 0.25, 0.5, 0.25, 0.5, 0.2812, 0.5, 0.0625, 1.0, 0.09375, 1.0, 0.09375, 1.0, 0.0625, 1.0, 0.5, 0.5, 0.4688, 0.5, 0.4688, 0.5, 0.5, 0.5, 0.2812, 1.0, 0.3125, 1.0, 0.3125, 1.0, 0.2812, 1.0, 0.09375, 0.5, 0.0625, 0.5, 0.0625, 0.5, 0.09375, 0.5, 0.3125, 0.5, 0.2812, 0.5, 0.2812, 0.5, 0.3125, 0.5, 0.09375, 1.0, 0.125, 1.0, 0.125, 1.0, 0.09375, 1.0, 0.3125, 1.0, 0.3438, 1.0, 0.3438, 1.0, 0.3125, 1.0, 0.125, 0.5, 0.09375, 0.5, 0.09375, 0.5, 0.125, 0.5, 0.3438, 0.5, 0.3125, 0.5, 0.3125, 0.5, 0.3438, 0.5, 0.125, 1.0, 0.1562, 1.0, 0.1562, 1.0, 0.125, 1.0, 0.3438, 1.0, 0.375, 1.0, 0.375, 1.0, 0.3438, 1.0, 0.1562, 0.5, 0.125, 0.5, 0.125, 0.5, 0.1562, 0.5, 0.375, 0.5, 0.3438, 0.5, 0.3438, 0.5, 0.375, 0.5, 0.1562, 1.0, 0.1875, 1.0, 0.1875, 1.0, 0.1562, 1.0, 0.375, 1.0, 0.4062, 1.0, 0.4062, 1.0, 0.375, 1.0, 0.1875, 0.5, 0.1562, 0.5, 0.1562, 0.5, 0.1875, 0.5, 0.4062, 0.5, 0.375, 0.5, 0.375, 0.5, 0.4062, 0.5, 0.1875, 1.0, 0.2188, 1.0, 0.2188, 1.0, 0.1875, 1.0, 0.4062, 1.0, 0.4375, 1.0, 0.4375, 1.0, 0.4062, 1.0, 0.2188, 0.5, 0.1875, 0.5, 0.1875, 0.5, 0.2188, 0.5, 0.4375, 0.5, 0.4062, 0.5, 0.4062, 0.5, 0.4375, 0.5, 0.2188, 1.0, 0.25, 1.0, 0.25, 1.0, 0.2188, 1.0, 0.0, 1.0, 0.03125, 1.0, 0.03125, 1.0, 0.0, 1.0, 0.03125, 0.5, 0.0, 0.5, 0.0, 0.5, 0.03125, 0.5, 0.25, 0.49, 0.25, 0.25, 0.25, 0.25, 0.25, 0.49, 0.5, 1.0, 0.5, 1.0, 0.5, 1.0, 0.5, 1.0, 0.75, 0.01, 0.75, 0.25, 0.75, 0.25, 0.75, 0.01, 0.5, 0.5, 0.5, 0.5, 0.5, 0.5, 0.5, 0.5, 0.5, 1.0, 0.5, 0.5, 0.5, 0.5, 0.5, 1.0, 0.75, 0.25, 0.75, 0.49, 0.75, 0.49, 0.75, 0.25, 0.0, 1.0, 0.0, 1.0, 0.0, 1.0, 0.0, 1.0, 0.0, 0.5, 0.0, 0.5, 0.0, 0.5, 0.0, 0.5, 0.0, 0.5, 0.0, 1.0, 0.0, 1.0, 0.0, 0.5, 0.5, 0.5, 0.5, 0.5, 0.5, 0.5, 0.5, 0.5, 0.5, 1.0, 0.5, 1.0, 0.5, 1.0, 0.5, 1.0, 0.25, 0.25, 0.25, 0.01, 0.25, 0.01, 0.25, 0.25, 0.0, 0.5, 0.0, 0.5, 0.0, 0.5, 0.0, 0.5, 0.0, 1.0, 0.0, 1.0, 0.0, 1.0, 0.0, 1.0, 0.75, 0.25, 0.75, 0.01, 0.7032, 0.01461, 0.25, 0.25, 0.2032, 0.01461, 0.25, 0.01, 0.75, 0.25, 0.7032, 0.01461, 0.6582, 0.02827, 0.25, 0.25, 0.1582, 0.02827, 0.2032, 0.01461, 0.75, 0.25, 0.6582, 0.02827, 0.6167, 0.05045, 0.25, 0.25, 0.1167, 0.05045, 0.1582, 0.02827, 0.75, 0.25, 0.6167, 0.05045, 0.5803, 0.08029, 0.25, 0.25, 0.08029, 0.08029, 0.1167, 0.05045, 0.75, 0.25, 0.5803, 0.08029, 0.5504, 0.1167, 0.25, 0.25, 0.05045, 0.1167, 0.08029, 0.08029, 0.75, 0.25, 0.5504, 0.1167, 0.5283, 0.1582, 0.25, 0.25, 0.02827, 0.1582, 0.05045, 0.1167, 0.75, 0.25, 0.5283, 0.1582, 0.5146, 0.2032, 0.25, 0.25, 0.01461, 0.2032, 0.02827, 0.1582, 0.75, 0.25, 0.5146, 0.2032, 0.51, 0.25, 0.25, 0.25, 0.01, 0.25, 0.01461, 0.2032, 0.75, 0.25, 0.51, 0.25, 0.5146, 0.2968, 0.25, 0.25, 0.01461, 0.2968, 0.01, 0.25, 0.75, 0.25, 0.5146, 0.2968, 0.5283, 0.3418, 0.25, 0.25, 0.02827, 0.3418, 0.01461, 0.2968, 0.75, 0.25, 0.5283, 0.3418, 0.5504, 0.3833, 0.25, 0.25, 0.05045, 0.3833, 0.02827, 0.3418, 0.75, 0.25, 0.5504, 0.3833, 0.5803, 0.4197, 0.25, 0.25, 0.08029, 0.4197, 0.05045, 0.3833, 0.75, 0.25, 0.5803, 0.4197, 0.6167, 0.4496, 0.25, 0.25, 0.1167, 0.4496, 0.08029, 0.4197, 0.75, 0.25, 0.6167, 0.4496, 0.6582, 0.4717, 0.25, 0.25, 0.1582, 0.4717, 0.1167, 0.4496, 0.75, 0.25, 0.6582, 0.4717, 0.7032, 0.4854, 0.25, 0.25, 0.2032, 0.4854, 0.1582, 0.4717, 0.75, 0.25, 0.7032, 0.4854, 0.75, 0.49, 0.25, 0.25, 0.25, 0.49, 0.2032, 0.4854, 0.25, 0.25, 0.25, 0.01, 0.75, 0.01, 0.75, 0.25, 0.25, 0.49, 0.25, 0.25, 0.75, 0.25, 0.75, 0.49, 0.0, 0.5, 0.0, 0.5, 0.0, 0.5, 0.0, 0.5, 0.5, 1.0, 0.5, 1.0, 0.5, 1.0, 0.5, 1.0, 0.5, 0.5, 0.75, 0.01, 0.5, 1.0, 0.5, 1.0, 0.5, 1.0, 0.5, 0.5, 0.0, 0.5, 0.0, 0.5, 0.0, 1.0, 0.0, 1.0, 0.0, 1.0, 0.75, 0.49, 0.75, 0.01, 0.25, 0.01, 0.25, 0.01, 0.75, 0.01, 0.5, 1.0, 0.5, 1.0, 0.5, 1.0, 0.5, 1.0, 0.5, 0.5, 0.5, 0.5, 0.5, 0.5, 0.5, 0.5, 0.0, 0.5, 0.0, 1.0, 0.0, 1.0, 0.0, 0.5, 0.0, 1.0, 0.0, 1.0, 0.0, 1.0, 0.0, 1.0, 0.25, 0.49, 0.75, 0.49, 0.75, 0.49, 0.25, 0.49, 0.0, 0.5, 0.0, 0.5, 0.0, 0.5, 0.0, 0.5, 0.5, 0.5, 0.5, 0.5, 0.5, 0.5, 0.5, 0.5, 0.5, 1.0, 0.5, 0.5, 0.5, 0.5, 0.5, 1.0, 0.0, 1.0, 0.0, 1.0, 0.0, 1.0, 0.0, 1.0])
me_cylinder_004.update()

# ---- objects
ob_light = bpy.data.objects.new('Light', light_light)
ob_camera = bpy.data.objects.new('Camera', cam_camera)
ob_cylinder = bpy.data.objects.new('Cylinder', me_cylinder_002)
ob_cylinder_001 = bpy.data.objects.new('Cylinder.001', me_cylinder_003)
ob_cylinder_002 = bpy.data.objects.new('Cylinder.002', me_cylinder_004)

# ---- transforms, parenting, visibility, modifiers, constraints
ob_light.location = (4.076, 1.005, 5.904)
ob_light.rotation_euler = (0.6503, 0.05522, 1.866)
ob_light.lock_rotations_4d = False
ob_light.empty_display_type = 'ARROWS'
ob_light.color = (0.0, 0.0, 0.0, 0.0)
ob_light.lineart.crease_threshold = 0.0
ob_camera.location = (7.359, -6.926, 4.958)
ob_camera.rotation_euler = (1.109, 0.0, 0.8149)
ob_camera.lock_rotations_4d = False
ob_camera.empty_display_type = 'ARROWS'
ob_camera.color = (0.0, 0.0, 0.0, 0.0)
ob_camera.display_type = 'WIRE'
ob_camera.lineart.crease_threshold = 0.0
ob_cylinder.location = (0.0, -0.4328, 0.0)
ob_cylinder_001.location = (0.0, 0.0, 0.0)
ob_cylinder_002.location = (0.0, 0.0, 1.0)
ob_cylinder_002.scale = (0.2987, 0.2987, 1.0)

# ---- collection membership
col_collection.objects.link(ob_light)
col_collection.objects.link(ob_camera)
col_collection.objects.link(ob_cylinder)
col_collection.objects.link(ob_cylinder_001)
col_collection.objects.link(ob_cylinder_002)

# ---- scene / render settings (as saved in the file)
scene.camera = ob_camera
scene.frame_start = 1; scene.frame_end = 250; scene.frame_set(1)
scene.render.engine = 'BLENDER_EEVEE_NEXT'
bpy.context.view_layer.update()

